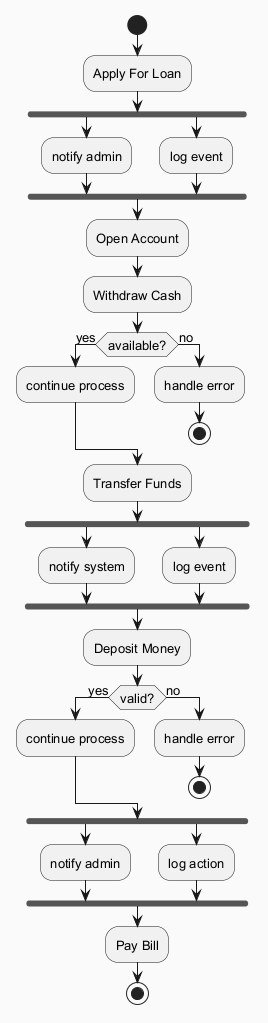

The diagram above was rendered by PlantUML. Its source (embedded in the PNG):
@startuml
skinparam backgroundColor #FAFAFA
skinparam classBackgroundColor #FFF3E0
skinparam classBorderColor #E65100
skinparam defaultFontSize 13
start
:Apply For Loan;
fork
:notify admin;
fork again
:log event;
end fork
:Open Account;
:Withdraw Cash;
if (available?) then (yes)
:continue process;
else (no)
:handle error;
stop
endif
:Transfer Funds;
fork
:notify system;
fork again
:log event;
end fork
:Deposit Money;
if (valid?) then (yes)
:continue process;
else (no)
:handle error;
stop
endif
fork
:notify admin;
fork again
:log action;
end fork
:Pay Bill;
stop
@enduml